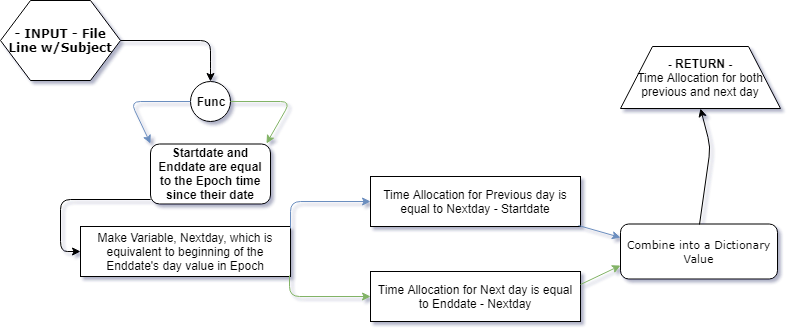

The diagram above was exported from draw.io. Its source (the exported page's mxGraphModel, read from the mxfile embedded in the PNG):
<mxGraphModel dx="1010" dy="510" grid="1" gridSize="10" guides="1" tooltips="1" connect="1" arrows="1" fold="1" page="1" pageScale="1" pageWidth="1100" pageHeight="850" background="#ffffff" math="0" shadow="0">
  <root>
    <mxCell id="0" />
    <mxCell id="1" parent="0" />
    <mxCell id="17ea667e15c223fc-1" value="- INPUT - File Line w/Subject&lt;br&gt;" style="shape=hexagon;perimeter=hexagonPerimeter;whiteSpace=wrap;html=1;rounded=0;shadow=0;labelBackgroundColor=none;strokeColor=#000000;strokeWidth=1;fillColor=#ffffff;fontFamily=Verdana;fontSize=12;fontColor=#000000;align=center;fontStyle=1" parent="1" vertex="1">
      <mxGeometry x="30" y="89" width="120" height="80" as="geometry" />
    </mxCell>
    <mxCell id="BWjIipir_Tvan9L9htZR-25" value="" style="endArrow=classic;html=1;exitX=1;exitY=0.5;exitDx=0;exitDy=0;entryX=0.5;entryY=0;entryDx=0;entryDy=0;" parent="1" source="17ea667e15c223fc-1" target="_BRbhqo3mPHj5snfFBLH-4" edge="1">
      <mxGeometry width="50" height="50" relative="1" as="geometry">
        <mxPoint x="329" y="245" as="sourcePoint" />
        <mxPoint x="240" y="170" as="targetPoint" />
        <Array as="points">
          <mxPoint x="240" y="129" />
          <mxPoint x="240" y="150" />
        </Array>
      </mxGeometry>
    </mxCell>
    <mxCell id="BWjIipir_Tvan9L9htZR-44" value="&lt;span style=&quot;font-size: 11px&quot;&gt;Combine into a Dictionary Value&lt;/span&gt;&lt;br&gt;" style="rounded=1;whiteSpace=wrap;html=1;shadow=0;labelBackgroundColor=none;strokeColor=#000000;strokeWidth=1;fillColor=#ffffff;fontFamily=Verdana;fontSize=12;fontColor=#000000;align=center;" parent="1" vertex="1">
      <mxGeometry x="650" y="312.5" width="157" height="55" as="geometry" />
    </mxCell>
    <mxCell id="BWjIipir_Tvan9L9htZR-50" value="&lt;b&gt;- RETURN -&lt;br&gt;&lt;/b&gt;Time Allocation for both previous and next day&lt;br&gt;" style="shape=trapezoid;perimeter=trapezoidPerimeter;whiteSpace=wrap;html=1;fontStyle=0" parent="1" vertex="1">
      <mxGeometry x="650" y="135" width="160" height="62" as="geometry" />
    </mxCell>
    <mxCell id="BWjIipir_Tvan9L9htZR-51" value="" style="endArrow=classic;html=1;exitX=0.5;exitY=0;exitDx=0;exitDy=0;entryX=0.5;entryY=1;entryDx=0;entryDy=0;" parent="1" source="BWjIipir_Tvan9L9htZR-44" target="BWjIipir_Tvan9L9htZR-50" edge="1">
      <mxGeometry width="50" height="50" relative="1" as="geometry">
        <mxPoint x="830" y="335.5" as="sourcePoint" />
        <mxPoint x="880" y="285.5" as="targetPoint" />
        <Array as="points">
          <mxPoint x="740" y="235.5" />
        </Array>
      </mxGeometry>
    </mxCell>
    <mxCell id="_BRbhqo3mPHj5snfFBLH-4" value="&lt;b&gt;Func&lt;/b&gt;" style="ellipse;whiteSpace=wrap;html=1;aspect=fixed;" vertex="1" parent="1">
      <mxGeometry x="220" y="170" width="40" height="40" as="geometry" />
    </mxCell>
    <mxCell id="_BRbhqo3mPHj5snfFBLH-5" value="" style="endArrow=classic;html=1;exitX=0;exitY=0.5;exitDx=0;exitDy=0;entryX=0.003;entryY=-0.013;entryDx=0;entryDy=0;entryPerimeter=0;fillColor=#dae8fc;strokeColor=#6c8ebf;" edge="1" parent="1" source="_BRbhqo3mPHj5snfFBLH-4" target="_BRbhqo3mPHj5snfFBLH-7">
      <mxGeometry width="50" height="50" relative="1" as="geometry">
        <mxPoint x="170" y="320" as="sourcePoint" />
        <mxPoint x="160" y="230" as="targetPoint" />
        <Array as="points">
          <mxPoint x="160" y="190" />
        </Array>
      </mxGeometry>
    </mxCell>
    <mxCell id="_BRbhqo3mPHj5snfFBLH-6" value="" style="endArrow=classic;html=1;exitX=1;exitY=0.5;exitDx=0;exitDy=0;entryX=0.963;entryY=-0.013;entryDx=0;entryDy=0;entryPerimeter=0;fillColor=#d5e8d4;strokeColor=#82b366;" edge="1" parent="1" source="_BRbhqo3mPHj5snfFBLH-4" target="_BRbhqo3mPHj5snfFBLH-7">
      <mxGeometry width="50" height="50" relative="1" as="geometry">
        <mxPoint x="310" y="230" as="sourcePoint" />
        <mxPoint x="320" y="240" as="targetPoint" />
        <Array as="points">
          <mxPoint x="320" y="190" />
        </Array>
      </mxGeometry>
    </mxCell>
    <mxCell id="_BRbhqo3mPHj5snfFBLH-7" value="Startdate and Enddate are equal to the Epoch time since their date" style="rounded=1;whiteSpace=wrap;html=1;fontStyle=1" vertex="1" parent="1">
      <mxGeometry x="180" y="232.5" width="120" height="60" as="geometry" />
    </mxCell>
    <mxCell id="_BRbhqo3mPHj5snfFBLH-8" value="" style="endArrow=classic;html=1;exitX=0.003;exitY=0.918;exitDx=0;exitDy=0;exitPerimeter=0;entryX=0;entryY=0.5;entryDx=0;entryDy=0;" edge="1" parent="1" source="_BRbhqo3mPHj5snfFBLH-7" target="_BRbhqo3mPHj5snfFBLH-9">
      <mxGeometry width="50" height="50" relative="1" as="geometry">
        <mxPoint x="30" y="360" as="sourcePoint" />
        <mxPoint x="140" y="360" as="targetPoint" />
        <Array as="points">
          <mxPoint x="90" y="288" />
          <mxPoint x="90" y="340" />
        </Array>
      </mxGeometry>
    </mxCell>
    <mxCell id="_BRbhqo3mPHj5snfFBLH-9" value="Make Variable, Nextday, which is equivalent to beginning of the Enddate's day value in Epoch" style="rounded=0;whiteSpace=wrap;html=1;" vertex="1" parent="1">
      <mxGeometry x="110" y="315" width="210" height="50" as="geometry" />
    </mxCell>
    <mxCell id="_BRbhqo3mPHj5snfFBLH-10" value="" style="endArrow=classic;html=1;fillColor=#dae8fc;strokeColor=#6c8ebf;exitX=0.998;exitY=0.044;exitDx=0;exitDy=0;exitPerimeter=0;entryX=0;entryY=0.5;entryDx=0;entryDy=0;" edge="1" parent="1" source="_BRbhqo3mPHj5snfFBLH-9" target="_BRbhqo3mPHj5snfFBLH-13">
      <mxGeometry width="50" height="50" relative="1" as="geometry">
        <mxPoint x="370" y="380" as="sourcePoint" />
        <mxPoint x="390" y="270" as="targetPoint" />
        <Array as="points">
          <mxPoint x="320" y="290" />
        </Array>
      </mxGeometry>
    </mxCell>
    <mxCell id="_BRbhqo3mPHj5snfFBLH-11" value="" style="endArrow=classic;html=1;exitX=0.994;exitY=0.988;exitDx=0;exitDy=0;exitPerimeter=0;fillColor=#d5e8d4;strokeColor=#82b366;entryX=0;entryY=0.5;entryDx=0;entryDy=0;" edge="1" parent="1" source="_BRbhqo3mPHj5snfFBLH-9" target="_BRbhqo3mPHj5snfFBLH-14">
      <mxGeometry width="50" height="50" relative="1" as="geometry">
        <mxPoint x="330" y="400" as="sourcePoint" />
        <mxPoint x="390" y="400" as="targetPoint" />
        <Array as="points">
          <mxPoint x="319" y="385" />
        </Array>
      </mxGeometry>
    </mxCell>
    <mxCell id="_BRbhqo3mPHj5snfFBLH-13" value="Time Allocation for Previous day is equal to Nextday - Startdate" style="rounded=0;whiteSpace=wrap;html=1;" vertex="1" parent="1">
      <mxGeometry x="400" y="265" width="210" height="50" as="geometry" />
    </mxCell>
    <mxCell id="_BRbhqo3mPHj5snfFBLH-14" value="Time Allocation for Next day is equal to Enddate - Nextday" style="rounded=0;whiteSpace=wrap;html=1;" vertex="1" parent="1">
      <mxGeometry x="400" y="360" width="210" height="50" as="geometry" />
    </mxCell>
    <mxCell id="_BRbhqo3mPHj5snfFBLH-16" value="" style="endArrow=classic;html=1;exitX=0.989;exitY=0.98;exitDx=0;exitDy=0;exitPerimeter=0;entryX=0;entryY=0.25;entryDx=0;entryDy=0;fillColor=#dae8fc;strokeColor=#6c8ebf;" edge="1" parent="1" source="_BRbhqo3mPHj5snfFBLH-13" target="BWjIipir_Tvan9L9htZR-44">
      <mxGeometry width="50" height="50" relative="1" as="geometry">
        <mxPoint x="650" y="310" as="sourcePoint" />
        <mxPoint x="700" y="260" as="targetPoint" />
      </mxGeometry>
    </mxCell>
    <mxCell id="_BRbhqo3mPHj5snfFBLH-17" value="" style="endArrow=classic;html=1;exitX=1;exitY=0.25;exitDx=0;exitDy=0;entryX=0;entryY=0.75;entryDx=0;entryDy=0;fillColor=#d5e8d4;strokeColor=#82b366;" edge="1" parent="1" source="_BRbhqo3mPHj5snfFBLH-14" target="BWjIipir_Tvan9L9htZR-44">
      <mxGeometry width="50" height="50" relative="1" as="geometry">
        <mxPoint x="618" y="324" as="sourcePoint" />
        <mxPoint x="660" y="336" as="targetPoint" />
      </mxGeometry>
    </mxCell>
  </root>
</mxGraphModel>